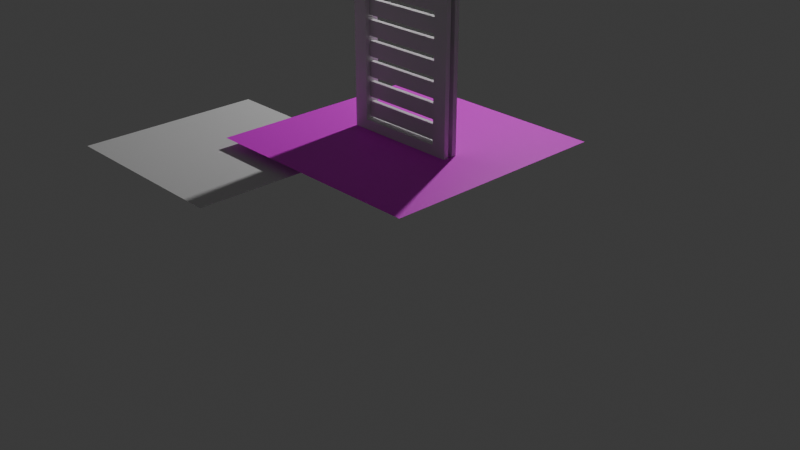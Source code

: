 # Source: weight.blend  (saved by Blender 4.3.34; exported with 4.5.12 LTS)
import bpy
from mathutils import Matrix  # noqa: F401  (used for matrix-valued properties, if any)

bpy.ops.wm.read_factory_settings(use_empty=True)
scene = bpy.context.scene
scene.name = 'Scene'

# ---- collections
col_collection = bpy.data.collections.new('Collection'); scene.collection.children.link(col_collection)

# ---- images (referenced by path relative to the original .blend; pixels are not part of the script)
import os
ASSET_DIR = os.environ.get("B2B_ASSET_DIR", "")  # directory of the original .blend (textures are referenced by path, not embedded)
HERE = os.path.dirname(os.path.abspath(__file__))  # packed textures are extracted next to this script under _unpacked/

def load_image(name, relpath, width, height, colorspace="sRGB"):
    """Load a texture the original file referenced (path relative to the .blend, or extracted next to this script)."""
    p = next((c for c in (os.path.join(HERE, relpath), os.path.join(ASSET_DIR, relpath)) if relpath and os.path.exists(c)), "")
    if p:
        img = bpy.data.images.load(p, check_existing=True)
        img.name = name
    else:  # same state as the original file: an image datablock whose file is absent (Cycles renders it pink)
        img = bpy.data.images.new(name, width, height)
        img.source = "FILE"
        img.filepath = "//" + (relpath or name)
    img.colorspace_settings.name = colorspace
    return img
img_absorber_green_png = load_image('absorber_green.png', 'absorber_green.png', 1024, 1024, 'sRGB')

# ---- materials (node trees are filled in below, after node groups)
mat_material_001 = bpy.data.materials.new('Material.001')

# ---- material node trees
mat_material_001.use_nodes = True; mat_material_001.node_tree.nodes.clear()
_N = mat_material_001.node_tree.nodes; _L = mat_material_001.node_tree.links
n0 = _N.new('ShaderNodeBsdfPrincipled'); n0.name = 'Principled BSDF'; n0.location = (10, 300)
n1 = _N.new('ShaderNodeOutputMaterial'); n1.name = 'Material Output'; n1.location = (300, 300)
n2 = _N.new('ShaderNodeTexImage'); n2.name = 'Image Texture'; n2.location = (-280, 280)
n2.image = img_absorber_green_png
n2.interpolation = 'Closest'
_L.new(n0.outputs[0], n1.inputs[0])
_L.new(n2.outputs[0], n0.inputs[0])
n1.is_active_output = True

# ---- world
world_world = bpy.data.worlds.new('World'); scene.world = world_world
world_world.use_nodes = True; world_world.node_tree.nodes.clear()
_N = world_world.node_tree.nodes; _L = world_world.node_tree.links
n0 = _N.new('ShaderNodeOutputWorld'); n0.name = 'World Output'; n0.location = (300, 300)
n1 = _N.new('ShaderNodeBackground'); n1.name = 'Background'; n1.location = (10, 300)
n1.inputs[0].default_value = (0.05088, 0.05088, 0.05088, 1.0)
_L.new(n1.outputs[0], n0.inputs[0])
n0.is_active_output = True
world_world.color = (0.05088, 0.05088, 0.05088)
world_world.sun_shadow_jitter_overblur = 0.0

# ---- cameras
cam_camera = bpy.data.cameras.new('Camera')
cam_camera.clip_end = 100.0
cam_camera.ortho_scale = 7.314

# ---- lights
light_light = bpy.data.lights.new('Light', 'POINT')
light_light.energy = 1000.0
light_light.shadow_soft_size = 0.1
light_spot = bpy.data.lights.new('Spot', 'SPOT')
light_spot.color = (1.0, 0.9473, 0.5711)
light_spot.energy = 100.0
light_spot.spot_blend = 1.0
light_spot.spot_size = 3.142

# ---- meshes
me_cube_001 = bpy.data.meshes.new('Cube.001')
me_cube_001.from_pydata([(-0.125, -0.5, 0.0), (-0.1875, -0.5625, 0.125), (-0.125, 0.5, 0.0), (-0.1875, 0.5625, 0.125), (-0.0625, -0.5, 0.0), (0.0, -0.5625, 0.125), (-0.0625, 0.5, 0.0), (0.0, 0.5625, 0.125), (-0.1875, 0.75, 0.125), (-0.1875, 0.75, 0.0), (0.0, 0.75, 0.0), (0.0, 0.75, 0.125), (-0.1875, -0.75, 0.0), (-0.1875, -0.75, 0.125), (0.0, -0.75, 0.125), (0.0, -0.75, 0.0), (-0.125, 0.75, 0.125), (-0.0625, 0.75, 0.125), (-0.125, 0.75, 0.0), (-0.0625, 0.75, 0.0), (-0.125, 0.625, 0.0), (-0.0625, 0.625, 0.0), (-0.125, 0.625, 0.125), (-0.0625, 0.625, 0.125), (-0.125, -0.75, 0.125), (-0.0625, -0.75, 0.125), (-0.125, -0.75, 0.0), (-0.0625, -0.75, 0.0), (-0.125, -0.625, 0.0), (-0.0625, -0.625, 0.0), (-0.0625, -0.625, 0.125), (-0.125, -0.625, 0.125), (-0.1875, 0.5625, 2.875), (-0.1875, 0.75, 2.875), (-0.1875, -0.5625, 2.875), (-0.1875, -0.75, 2.875), (0.0, 0.5625, 2.875), (0.0, -0.5625, 2.875), (0.0, 0.75, 2.875), (-0.0625, 0.75, 2.875), (-0.125, 0.75, 2.875), (-0.0625, 0.625, 2.875), (-0.125, 0.625, 2.875), (-0.125, -0.75, 2.875), (0.0, -0.75, 2.875), (-0.0625, -0.75, 2.875), (-0.125, -0.625, 2.875), (-0.0625, -0.625, 2.875), (-0.125, 0.5, 3.0), (-0.1875, 0.75, 3.0), (-0.125, -0.5, 3.0), (-0.1875, -0.75, 3.0), (-0.0625, 0.5, 3.0), (0.0, 0.75, 3.0), (-0.0625, 0.75, 3.0), (-0.125, 0.75, 3.0), (-0.0625, 0.625, 3.0), (-0.125, 0.625, 3.0), (-0.125, -0.75, 3.0), (0.0, -0.75, 3.0), (-0.0625, -0.75, 3.0), (-0.125, -0.625, 3.0), (-0.0625, -0.625, 3.0), (-0.0625, -0.5, 3.0), (-0.125, -0.5625, 2.656), (-0.125, -0.5625, 2.844), (-0.125, 0.5625, 2.656), (-0.125, 0.5625, 2.844), (-0.0625, -0.5625, 2.656), (-0.0625, -0.5625, 2.844), (-0.0625, 0.5625, 2.656), (-0.0625, 0.5625, 2.844), (-0.125, -0.5625, 2.406), (-0.125, -0.5625, 2.594), (-0.125, 0.5625, 2.406), (-0.125, 0.5625, 2.594), (-0.0625, -0.5625, 2.406), (-0.0625, -0.5625, 2.594), (-0.0625, 0.5625, 2.406), (-0.0625, 0.5625, 2.594), (-0.125, -0.5625, 2.156), (-0.125, -0.5625, 2.344), (-0.125, 0.5625, 2.156), (-0.125, 0.5625, 2.344), (-0.0625, -0.5625, 2.156), (-0.0625, -0.5625, 2.344), (-0.0625, 0.5625, 2.156), (-0.0625, 0.5625, 2.344), (-0.125, -0.5625, 1.906), (-0.125, -0.5625, 2.094), (-0.125, 0.5625, 1.906), (-0.125, 0.5625, 2.094), (-0.0625, -0.5625, 1.906), (-0.0625, -0.5625, 2.094), (-0.0625, 0.5625, 1.906), (-0.0625, 0.5625, 2.094), (-0.125, -0.5625, 1.656), (-0.125, -0.5625, 1.844), (-0.125, 0.5625, 1.656), (-0.125, 0.5625, 1.844), (-0.0625, -0.5625, 1.656), (-0.0625, -0.5625, 1.844), (-0.0625, 0.5625, 1.656), (-0.0625, 0.5625, 1.844), (-0.125, -0.5625, 1.406), (-0.125, -0.5625, 1.594), (-0.125, 0.5625, 1.406), (-0.125, 0.5625, 1.594), (-0.0625, -0.5625, 1.406), (-0.0625, -0.5625, 1.594), (-0.0625, 0.5625, 1.406), (-0.0625, 0.5625, 1.594), (-0.125, -0.5625, 1.156), (-0.125, -0.5625, 1.344), (-0.125, 0.5625, 1.156), (-0.125, 0.5625, 1.344), (-0.0625, -0.5625, 1.156), (-0.0625, -0.5625, 1.344), (-0.0625, 0.5625, 1.156), (-0.0625, 0.5625, 1.344), (-0.125, -0.5625, 0.9062), (-0.125, -0.5625, 1.094), (-0.125, 0.5625, 0.9062), (-0.125, 0.5625, 1.094), (-0.0625, -0.5625, 0.9062), (-0.0625, -0.5625, 1.094), (-0.0625, 0.5625, 0.9062), (-0.0625, 0.5625, 1.094), (-0.125, -0.5625, 0.6562), (-0.125, -0.5625, 0.8438), (-0.125, 0.5625, 0.6562), (-0.125, 0.5625, 0.8438), (-0.0625, -0.5625, 0.6562), (-0.0625, -0.5625, 0.8438), (-0.0625, 0.5625, 0.6562), (-0.0625, 0.5625, 0.8438), (-0.125, -0.5625, 0.4062), (-0.125, -0.5625, 0.5938), (-0.125, 0.5625, 0.4062), (-0.125, 0.5625, 0.5938), (-0.0625, -0.5625, 0.4062), (-0.0625, -0.5625, 0.5938), (-0.0625, 0.5625, 0.4062), (-0.0625, 0.5625, 0.5938), (-0.125, -0.5625, 0.1562), (-0.125, -0.5625, 0.3438), (-0.125, 0.5625, 0.1562), (-0.125, 0.5625, 0.3438), (-0.0625, -0.5625, 0.1562), (-0.0625, -0.5625, 0.3438), (-0.0625, 0.5625, 0.1562), (-0.0625, 0.5625, 0.3438), (-0.1875, -0.5625, 0.0), (-0.1875, 0.5625, 0.0), (0.0, -0.5625, 0.0), (0.0, 0.5625, 0.0), (-0.1875, 0.5625, 3.0), (0.0, 0.5625, 3.0), (0.0, -0.5625, 3.0), (-0.1875, -0.5625, 3.0), (-0.125, -0.5, 0.0625), (-0.125, 0.5, 0.0625), (-0.0625, -0.5, 0.0625), (-0.0625, 0.5, 0.0625), (-0.125, 0.5, 3.062), (-0.0625, 0.5, 3.062), (-0.0625, -0.5, 3.062), (-0.125, -0.5, 3.062)], [], [(152, 1, 3, 153), (153, 3, 8, 9), (155, 7, 5, 154), (1, 152, 12, 13), (6, 4, 162, 163), (7, 3, 1, 5), (11, 10, 19, 17), (9, 8, 16, 18), (7, 155, 10, 11), (19, 10, 155, 153, 9, 18, 20, 21), (17, 23, 41, 39), (24, 13, 12, 26), (27, 15, 14, 25), (26, 12, 152, 154, 15, 27, 29, 28), (14, 5, 37, 44), (154, 5, 14, 15), (27, 25, 30, 29), (19, 21, 23, 17), (24, 26, 28, 31), (31, 28, 29, 30), (21, 20, 22, 23), (18, 16, 22, 20), (33, 32, 156, 49), (39, 41, 56, 54), (24, 31, 46, 43), (16, 8, 33, 40), (3, 7, 36, 32), (23, 22, 42, 41), (31, 30, 47, 46), (25, 14, 44, 45), (5, 1, 34, 37), (22, 16, 40, 42), (30, 25, 45, 47), (7, 11, 38, 36), (11, 17, 39, 38), (1, 13, 35, 34), (13, 24, 43, 35), (8, 3, 32, 33), (49, 156, 157, 53, 54, 56, 57, 55), (59, 158, 159, 51, 58, 61, 62, 60), (47, 45, 60, 62), (41, 42, 57, 56), (34, 35, 51, 159), (42, 40, 55, 57), (36, 157, 158, 37), (35, 43, 58, 51), (45, 44, 59, 60), (38, 39, 54, 53), (44, 37, 158, 59), (40, 33, 49, 55), (43, 46, 61, 58), (36, 38, 53, 157), (46, 47, 62, 61), (4, 0, 160, 162), (156, 32, 34, 159), (32, 36, 37, 34), (64, 65, 67, 66), (70, 71, 69, 68), (66, 70, 68, 64), (71, 67, 65, 69), (72, 73, 75, 74), (78, 79, 77, 76), (74, 78, 76, 72), (79, 75, 73, 77), (80, 81, 83, 82), (86, 87, 85, 84), (82, 86, 84, 80), (87, 83, 81, 85), (88, 89, 91, 90), (94, 95, 93, 92), (90, 94, 92, 88), (95, 91, 89, 93), (96, 97, 99, 98), (102, 103, 101, 100), (98, 102, 100, 96), (103, 99, 97, 101), (104, 105, 107, 106), (110, 111, 109, 108), (106, 110, 108, 104), (111, 107, 105, 109), (112, 113, 115, 114), (118, 119, 117, 116), (114, 118, 116, 112), (119, 115, 113, 117), (120, 121, 123, 122), (126, 127, 125, 124), (122, 126, 124, 120), (127, 123, 121, 125), (128, 129, 131, 130), (134, 135, 133, 132), (130, 134, 132, 128), (135, 131, 129, 133), (136, 137, 139, 138), (142, 143, 141, 140), (138, 142, 140, 136), (143, 139, 137, 141), (144, 145, 147, 146), (150, 151, 149, 148), (146, 150, 148, 144), (151, 147, 145, 149), (2, 0, 152, 153), (4, 6, 155, 154), (6, 2, 153, 155), (0, 4, 154, 152), (48, 52, 157, 156), (52, 63, 158, 157), (63, 50, 159, 158), (50, 48, 156, 159), (161, 163, 162, 160), (165, 164, 167, 166), (50, 63, 166, 167), (52, 48, 164, 165), (2, 6, 163, 161), (0, 2, 161, 160), (48, 50, 167, 164), (63, 52, 165, 166)])
_uv = me_cube_001.uv_layers.new(name='UVMap')
_uv.uv.foreach_set('vector', [0.375, 0.0, 0.625, 0.0, 0.625, 0.25, 0.375, 0.25, 0.375, 0.25, 0.625, 0.25, 0.625, 0.25, 0.375, 0.25, 0.375, 0.5, 0.625, 0.5, 0.625, 0.75, 0.375, 0.75, 0.625, 0.0, 0.375, 0.0, 0.375, 0.0, 0.625, 0.0, 0.2917, 0.5139, 0.2917, 0.7361, 0.2917, 0.7361, 0.2917, 0.5139, 0.625, 0.5, 0.875, 0.5, 0.875, 0.75, 0.625, 0.75, 0.625, 0.5, 0.375, 0.5, 0.375, 0.4167, 0.625, 0.4167, 0.375, 0.25, 0.625, 0.25, 0.625, 0.3333, 0.375, 0.3333, 0.625, 0.5, 0.375, 0.5, 0.375, 0.5, 0.625, 0.5, 0.2917, 0.5, 0.375, 0.5, 0.375, 0.5, 0.125, 0.5, 0.125, 0.5, 0.2083, 0.5, 0.2083, 0.5, 0.2917, 0.5, 0.5625, 0.5, 0.5625, 0.5, 0.5625, 0.5, 0.5625, 0.5, 0.625, 0.9167, 0.625, 1.0, 0.375, 1.0, 0.375, 0.9167, 0.375, 0.8333, 0.375, 0.75, 0.625, 0.75, 0.625, 0.8333, 0.2083, 0.75, 0.125, 0.75, 0.125, 0.75, 0.375, 0.75, 0.375, 0.75, 0.2917, 0.75, 0.2917, 0.75, 0.2083, 0.75, 0.625, 0.75, 0.625, 0.75, 0.625, 0.75, 0.625, 0.75, 0.375, 0.75, 0.625, 0.75, 0.625, 0.75, 0.375, 0.75, 0.4375, 0.75, 0.5625, 0.75, 0.5625, 0.75, 0.4375, 0.75, 0.4375, 0.5, 0.4375, 0.5, 0.5625, 0.5, 0.5625, 0.5, 0.5625, 1.0, 0.4375, 1.0, 0.4375, 1.0, 0.5625, 1.0, 0.5625, 1.0, 0.4375, 1.0, 0.4375, 0.75, 0.5625, 0.75, 0.4375, 0.5, 0.4375, 0.25, 0.5625, 0.25, 0.5625, 0.5, 0.4375, 0.25, 0.5625, 0.25, 0.5625, 0.25, 0.4375, 0.25, 0.625, 0.25, 0.625, 0.25, 0.625, 0.25, 0.625, 0.25, 0.5625, 0.5, 0.5625, 0.5, 0.5625, 0.5, 0.5625, 0.5, 0.5625, 1.0, 0.5625, 1.0, 0.5625, 1.0, 0.5625, 1.0, 0.625, 0.3333, 0.625, 0.25, 0.625, 0.25, 0.625, 0.3333, 0.875, 0.5, 0.625, 0.5, 0.625, 0.5, 0.875, 0.5, 0.5625, 0.5, 0.5625, 0.25, 0.5625, 0.25, 0.5625, 0.5, 0.5625, 1.0, 0.5625, 0.75, 0.5625, 0.75, 0.5625, 1.0, 0.625, 0.8333, 0.625, 0.75, 0.625, 0.75, 0.625, 0.8333, 0.625, 0.75, 0.875, 0.75, 0.875, 0.75, 0.625, 0.75, 0.5625, 0.25, 0.5625, 0.25, 0.5625, 0.25, 0.5625, 0.25, 0.5625, 0.75, 0.5625, 0.75, 0.5625, 0.75, 0.5625, 0.75, 0.625, 0.5, 0.625, 0.5, 0.625, 0.5, 0.625, 0.5, 0.625, 0.5, 0.625, 0.4167, 0.625, 0.4167, 0.625, 0.5, 0.625, 0.0, 0.625, 0.0, 0.625, 0.0, 0.625, 0.0, 0.625, 1.0, 0.625, 0.9167, 0.625, 0.9167, 0.625, 1.0, 0.625, 0.25, 0.625, 0.25, 0.625, 0.25, 0.625, 0.25, 0.875, 0.5, 0.875, 0.5, 0.625, 0.5, 0.625, 0.5, 0.7083, 0.5, 0.7083, 0.5, 0.7917, 0.5, 0.7917, 0.5, 0.625, 0.75, 0.625, 0.75, 0.875, 0.75, 0.875, 0.75, 0.7917, 0.75, 0.7917, 0.75, 0.7083, 0.75, 0.7083, 0.75, 0.5625, 0.75, 0.5625, 0.75, 0.5625, 0.75, 0.5625, 0.75, 0.5625, 0.5, 0.5625, 0.25, 0.5625, 0.25, 0.5625, 0.5, 0.625, 0.0, 0.625, 0.0, 0.625, 0.0, 0.625, 0.0, 0.5625, 0.25, 0.5625, 0.25, 0.5625, 0.25, 0.5625, 0.25, 0.625, 0.5, 0.625, 0.5, 0.625, 0.5, 0.625, 0.5, 0.625, 1.0, 0.625, 0.9167, 0.625, 0.9167, 0.625, 1.0, 0.625, 0.8333, 0.625, 0.75, 0.625, 0.75, 0.625, 0.8333, 0.625, 0.5, 0.625, 0.4167, 0.625, 0.4167, 0.625, 0.5, 0.625, 0.75, 0.625, 0.75, 0.625, 0.75, 0.625, 0.75, 0.625, 0.3333, 0.625, 0.25, 0.625, 0.25, 0.625, 0.3333, 0.5625, 1.0, 0.5625, 1.0, 0.5625, 1.0, 0.5625, 1.0, 0.625, 0.5, 0.625, 0.5, 0.625, 0.5, 0.625, 0.5, 0.5625, 1.0, 0.5625, 0.75, 0.5625, 0.75, 0.5625, 1.0, 0.2917, 0.7361, 0.2083, 0.7361, 0.2083, 0.7361, 0.2917, 0.7361, 0.625, 0.25, 0.625, 0.25, 0.625, 0.25, 0.625, 0.25, 0.875, 0.5, 0.625, 0.5, 0.625, 0.5, 0.875, 0.5, 0.375, 0.0, 0.625, 0.0, 0.625, 0.25, 0.375, 0.25, 0.375, 0.5, 0.625, 0.5, 0.625, 0.75, 0.375, 0.75, 0.125, 0.5, 0.375, 0.5, 0.375, 0.75, 0.125, 0.75, 0.625, 0.5, 0.875, 0.5, 0.875, 0.75, 0.625, 0.75, 0.375, 0.0, 0.625, 0.0, 0.625, 0.25, 0.375, 0.25, 0.375, 0.5, 0.625, 0.5, 0.625, 0.75, 0.375, 0.75, 0.125, 0.5, 0.375, 0.5, 0.375, 0.75, 0.125, 0.75, 0.625, 0.5, 0.875, 0.5, 0.875, 0.75, 0.625, 0.75, 0.375, 0.0, 0.625, 0.0, 0.625, 0.25, 0.375, 0.25, 0.375, 0.5, 0.625, 0.5, 0.625, 0.75, 0.375, 0.75, 0.125, 0.5, 0.375, 0.5, 0.375, 0.75, 0.125, 0.75, 0.625, 0.5, 0.875, 0.5, 0.875, 0.75, 0.625, 0.75, 0.375, 0.0, 0.625, 0.0, 0.625, 0.25, 0.375, 0.25, 0.375, 0.5, 0.625, 0.5, 0.625, 0.75, 0.375, 0.75, 0.125, 0.5, 0.375, 0.5, 0.375, 0.75, 0.125, 0.75, 0.625, 0.5, 0.875, 0.5, 0.875, 0.75, 0.625, 0.75, 0.375, 0.0, 0.625, 0.0, 0.625, 0.25, 0.375, 0.25, 0.375, 0.5, 0.625, 0.5, 0.625, 0.75, 0.375, 0.75, 0.125, 0.5, 0.375, 0.5, 0.375, 0.75, 0.125, 0.75, 0.625, 0.5, 0.875, 0.5, 0.875, 0.75, 0.625, 0.75, 0.375, 0.0, 0.625, 0.0, 0.625, 0.25, 0.375, 0.25, 0.375, 0.5, 0.625, 0.5, 0.625, 0.75, 0.375, 0.75, 0.125, 0.5, 0.375, 0.5, 0.375, 0.75, 0.125, 0.75, 0.625, 0.5, 0.875, 0.5, 0.875, 0.75, 0.625, 0.75, 0.375, 0.0, 0.625, 0.0, 0.625, 0.25, 0.375, 0.25, 0.375, 0.5, 0.625, 0.5, 0.625, 0.75, 0.375, 0.75, 0.125, 0.5, 0.375, 0.5, 0.375, 0.75, 0.125, 0.75, 0.625, 0.5, 0.875, 0.5, 0.875, 0.75, 0.625, 0.75, 0.375, 0.0, 0.625, 0.0, 0.625, 0.25, 0.375, 0.25, 0.375, 0.5, 0.625, 0.5, 0.625, 0.75, 0.375, 0.75, 0.125, 0.5, 0.375, 0.5, 0.375, 0.75, 0.125, 0.75, 0.625, 0.5, 0.875, 0.5, 0.875, 0.75, 0.625, 0.75, 0.375, 0.0, 0.625, 0.0, 0.625, 0.25, 0.375, 0.25, 0.375, 0.5, 0.625, 0.5, 0.625, 0.75, 0.375, 0.75, 0.125, 0.5, 0.375, 0.5, 0.375, 0.75, 0.125, 0.75, 0.625, 0.5, 0.875, 0.5, 0.875, 0.75, 0.625, 0.75, 0.375, 0.0, 0.625, 0.0, 0.625, 0.25, 0.375, 0.25, 0.375, 0.5, 0.625, 0.5, 0.625, 0.75, 0.375, 0.75, 0.125, 0.5, 0.375, 0.5, 0.375, 0.75, 0.125, 0.75, 0.625, 0.5, 0.875, 0.5, 0.875, 0.75, 0.625, 0.75, 0.375, 0.0, 0.625, 0.0, 0.625, 0.25, 0.375, 0.25, 0.375, 0.5, 0.625, 0.5, 0.625, 0.75, 0.375, 0.75, 0.125, 0.5, 0.375, 0.5, 0.375, 0.75, 0.125, 0.75, 0.625, 0.5, 0.875, 0.5, 0.875, 0.75, 0.625, 0.75, 0.2083, 0.5139, 0.2083, 0.7361, 0.125, 0.75, 0.125, 0.5, 0.2917, 0.7361, 0.2917, 0.5139, 0.375, 0.5, 0.375, 0.75, 0.2917, 0.5139, 0.2083, 0.5139, 0.125, 0.5, 0.375, 0.5, 0.2083, 0.7361, 0.2917, 0.7361, 0.375, 0.75, 0.125, 0.75, 0.7917, 0.5, 0.7083, 0.5, 0.625, 0.5, 0.875, 0.5, 0.7083, 0.5, 0.7083, 0.5, 0.625, 0.5, 0.625, 0.5, 0.7083, 0.5, 0.7917, 0.5, 0.875, 0.5, 0.625, 0.5, 0.7917, 0.5, 0.7917, 0.5, 0.875, 0.5, 0.875, 0.5, 0.2083, 0.5139, 0.2917, 0.5139, 0.2917, 0.7361, 0.2083, 0.7361, 0.7083, 0.5, 0.7917, 0.5, 0.7917, 0.5, 0.7083, 0.5, 0.7917, 0.5, 0.7083, 0.5, 0.7083, 0.5, 0.7917, 0.5, 0.7083, 0.5, 0.7917, 0.5, 0.7917, 0.5, 0.7083, 0.5, 0.2083, 0.5139, 0.2917, 0.5139, 0.2917, 0.5139, 0.2083, 0.5139, 0.2083, 0.7361, 0.2083, 0.5139, 0.2083, 0.5139, 0.2083, 0.7361, 0.7917, 0.5, 0.7917, 0.5, 0.7917, 0.5, 0.7917, 0.5, 0.7083, 0.5, 0.7083, 0.5, 0.7083, 0.5, 0.7083, 0.5])
me_cube_001.materials.append(None)
me_cube_001.update()
me_plane = bpy.data.meshes.new('Plane')
me_plane.from_pydata([(-3.0, 1.192e-07, -0.25), (0.0, 1.192e-07, -0.25), (-3.0, 3.0, -0.25), (0.0, 3.0, -0.25), (-2.0, 1.192e-07, -0.25), (-1.0, 1.192e-07, -0.25), (-1.0, 3.0, -0.25), (-2.0, 3.0, -0.25), (-3.0, 2.0, -0.25), (-3.0, 1.0, -0.25), (0.0, 1.0, -0.25), (0.0, 2.0, -0.25), (-2.0, 1.0, -0.25), (-2.0, 2.0, -0.25), (-1.0, 1.0, -0.25), (-1.0, 2.0, -0.25)], [], [(15, 11, 3, 6), (8, 13, 7, 2), (13, 15, 6, 7), (4, 5, 14, 12), (12, 14, 15, 13), (0, 4, 12, 9), (9, 12, 13, 8), (5, 1, 10, 14), (14, 10, 11, 15)])
_uv = me_plane.uv_layers.new(name='UVMap')
_uv.uv.foreach_set('vector', [0.0, 0.0, 1.0, 0.0, 1.0, 1.0, 0.0, 1.0, 0.0, 0.0, 1.0, 0.0, 1.0, 1.0, 0.0, 1.0, 0.0, 0.0, 1.0, 0.0, 1.0, 1.0, 0.0, 1.0, 0.0, 0.0, 1.0, 0.0, 1.0, 1.0, 0.0, 1.0, 0.0, 0.0, 1.0, 0.0, 1.0, 1.0, 0.0, 1.0, 0.0, 0.0, 1.0, 0.0, 1.0, 1.0, 0.0, 1.0, 0.0, 0.0, 1.0, 0.0, 1.0, 1.0, 0.0, 1.0, 0.0, 0.0, 1.0, 0.0, 1.0, 1.0, 0.0, 1.0, 0.0, 0.0, 1.0, 0.0, 1.0, 1.0, 0.0, 1.0])
me_plane.materials.append(mat_material_001)
me_plane.update()
me_plane_007 = bpy.data.meshes.new('Plane.007')
me_plane_007.from_pydata([(-0.25, -1.188, -2.125), (2.125, -1.188, -2.125), (-0.25, 1.188, -2.125), (2.125, 1.188, -2.125)], [], [(0, 1, 3, 2)])
_uv = me_plane_007.uv_layers.new(name='UVMap')
_uv.uv.foreach_set('vector', [0.0, 1.0, 0.0, 0.0, 1.0, 8.231e-08, 1.0, 1.0])
me_plane_007.update()

# ---- objects
ob_weight = bpy.data.objects.new('Weight', me_cube_001)
ob_light = bpy.data.objects.new('Light', light_light)
ob_camera = bpy.data.objects.new('Camera', cam_camera)
ob_plane = bpy.data.objects.new('Plane', me_plane)
ob_plane_001 = bpy.data.objects.new('Plane.001', me_plane_007)
ob_spot = bpy.data.objects.new('Spot', light_spot)

# ---- transforms, parenting, visibility, modifiers, constraints
ob_weight.location = (0.09375, 0.0, 0.0)
ob_light.location = (4.076, 1.005, 5.904)
ob_light.rotation_euler = (0.6503, 0.05522, 1.866)
ob_light.lock_rotations_4d = False
ob_light.empty_display_type = 'ARROWS'
ob_light.color = (0.0, 0.0, 0.0, 0.0)
ob_light.lineart.crease_threshold = 0.0
ob_camera.location = (-8.426, -8.859, 4.958)
ob_camera.rotation_euler = (1.109, -0.0, -0.7559)
ob_camera.lock_rotations_4d = False
ob_camera.empty_display_type = 'ARROWS'
ob_camera.color = (0.0, 0.0, 0.0, 0.0)
ob_camera.display_type = 'WIRE'
ob_camera.lineart.crease_threshold = 0.0
ob_plane.location = (-1.5, -1.5, 0.25)
ob_plane.rotation_euler = (0.0, -0.0, -1.571)
ob_plane_001.location = (-2.438, 1.5, 2.0)
ob_spot.location = (0.0, 1.192e-07, 2.25)
ob_spot.rotation_euler = (0.0, -0.0, -1.571)

# ---- collection membership
scene.collection.objects.link(ob_weight)
col_collection.objects.link(ob_light)
col_collection.objects.link(ob_camera)
col_collection.objects.link(ob_plane)
col_collection.objects.link(ob_plane_001)
col_collection.objects.link(ob_spot)

# ---- scene / render settings (as saved in the file)
scene.camera = ob_camera
scene.frame_start = 1; scene.frame_end = 250; scene.frame_set(1)
scene.render.engine = 'BLENDER_EEVEE_NEXT'
bpy.context.view_layer.update()

